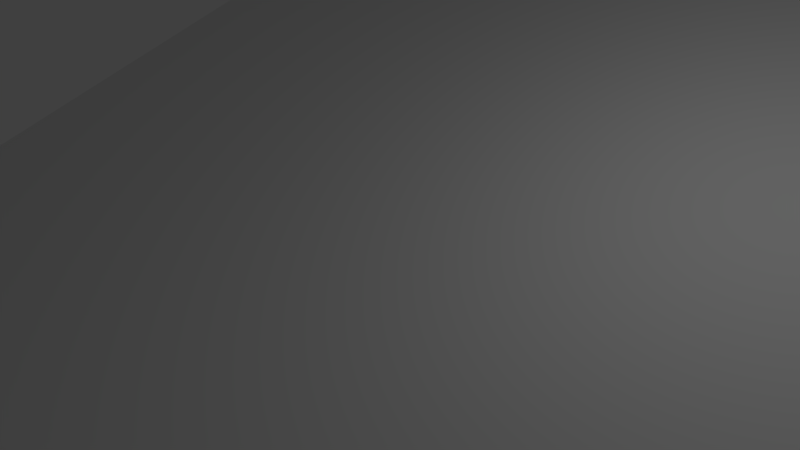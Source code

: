 # Source: plane_20.0.blend  (saved by Blender 2.79.0; exported with 4.5.12 LTS)
import bpy
from mathutils import Matrix  # noqa: F401  (used for matrix-valued properties, if any)

bpy.ops.wm.read_factory_settings(use_empty=True)
scene = bpy.context.scene
scene.name = 'Scene'

# ---- collections
col_collection_1 = bpy.data.collections.new('Collection 1'); scene.collection.children.link(col_collection_1)

# ---- materials (node trees are filled in below, after node groups)
mat_material = bpy.data.materials.new('Material')
mat_material.alpha_threshold = 0.0
mat_material.use_transparent_shadow = False
mat_material.roughness = 0.5
mat_material.line_color = (0.0, 0.0, 0.0, 1.0)

# ---- material node trees

# ---- world
world_world = bpy.data.worlds.new('World'); scene.world = world_world
world_world.color = (0.05088, 0.05088, 0.05088)
world_world.use_sun_shadow = False
world_world.sun_shadow_jitter_overblur = 0.0
world_world.cycles.sampling_method = 'MANUAL'

# ---- cameras
cam_camera = bpy.data.cameras.new('Camera')
cam_camera.clip_end = 100.0
cam_camera.lens = 35.0
cam_camera.sensor_width = 32.0
cam_camera.sensor_height = 18.0
cam_camera.ortho_scale = 7.314
cam_camera.dof.focus_distance = 0.0
cam_camera.dof.aperture_fstop = 128.0

# ---- lights
light_lamp = bpy.data.lights.new('Lamp', 'POINT')
light_lamp.transmission_factor = 0.0
light_lamp.cutoff_distance = 30.0
light_lamp.energy = 100.0
light_lamp.shadow_buffer_clip_start = 1.001
light_lamp.shadow_soft_size = 0.1
light_lamp.shadow_maximum_resolution = 0.006
light_lamp.use_absolute_resolution = True

# ---- meshes
me_cube = bpy.data.meshes.new('Cube')
me_cube.from_pydata([(1.0, 1.0, -1.0), (1.0, -1.0, -1.0), (-1.0, -1.0, -1.0), (-1.0, 1.0, -1.0), (1.0, 1.0, 1.0), (1.0, -1.0, 1.0), (-1.0, -1.0, 1.0), (-1.0, 1.0, 1.0)], [], [(0, 1, 2, 3), (4, 7, 6, 5), (0, 4, 5, 1), (1, 5, 6, 2), (2, 6, 7, 3), (4, 0, 3, 7)])
me_cube.materials.append(mat_material)
me_cube.use_remesh_preserve_volume = False
me_cube.use_remesh_preserve_attributes = False
me_cube.use_mirror_vertex_groups = False
me_cube.update()

# ---- objects
ob_cube = bpy.data.objects.new('Cube', me_cube)
ob_lamp = bpy.data.objects.new('Lamp', light_lamp)
ob_camera = bpy.data.objects.new('Camera', cam_camera)

# ---- transforms, parenting, visibility, modifiers, constraints
ob_cube.location = (0.0, 0.0, 0.0)
ob_cube.rotation_euler = (0.3491, -0.0, 0.0)
ob_cube.scale = (8.2, 10.04, 0.18)
ob_cube.lock_rotations_4d = False
ob_cube.empty_display_type = 'ARROWS'
ob_cube.lineart.crease_threshold = 0.0
ob_lamp.location = (4.076, 1.005, 5.904)
ob_lamp.rotation_euler = (0.6503, 0.05522, 1.866)
ob_lamp.lock_rotations_4d = False
ob_lamp.empty_display_type = 'ARROWS'
ob_lamp.color = (0.0, 0.0, 0.0, 0.0)
ob_lamp.lineart.crease_threshold = 0.0
ob_camera.location = (7.481, -6.508, 5.344)
ob_camera.rotation_euler = (1.109, 0.0, 0.8149)
ob_camera.lock_rotations_4d = False
ob_camera.empty_display_type = 'ARROWS'
ob_camera.color = (0.0, 0.0, 0.0, 0.0)
ob_camera.display_type = 'WIRE'
ob_camera.lineart.crease_threshold = 0.0

# ---- collection membership
col_collection_1.objects.link(ob_cube)
col_collection_1.objects.link(ob_lamp)
col_collection_1.objects.link(ob_camera)

# ---- scene / render settings (as saved in the file)
scene.camera = ob_camera
scene.frame_start = 1; scene.frame_end = 250; scene.frame_set(1)
scene.render.engine = 'BLENDER_EEVEE_NEXT'
scene.render.resolution_percentage = 50
scene.render.dither_intensity = 0.0
scene.cycles.use_denoising = False
scene.cycles.samples = 128
scene.cycles.sampling_pattern = 'TABULATED_SOBOL'
scene.cycles.use_adaptive_sampling = False
scene.cycles.use_light_tree = False
scene.cycles.blur_glossy = 0.0
scene.cycles.sample_clamp_indirect = 0.0
scene.view_settings.view_transform = 'Standard'
bpy.context.view_layer.update()
